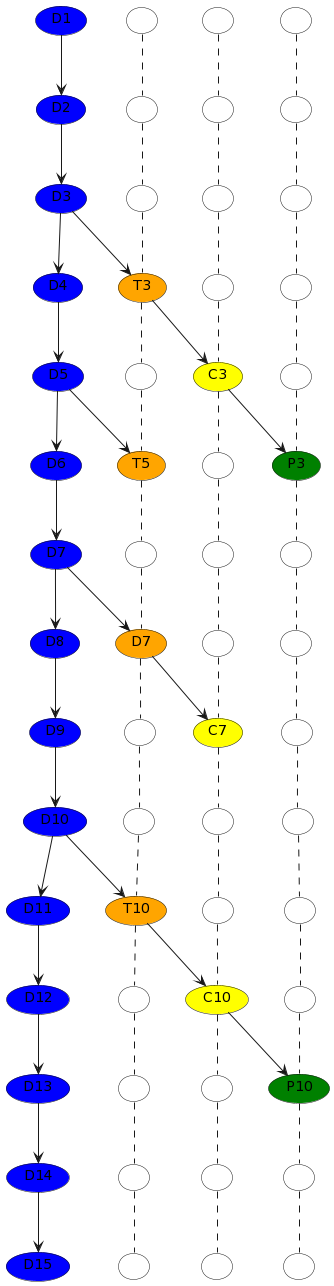

The diagram above was rendered by PlantUML. Its source (embedded in the PNG):
@startuml
(D1) as d1   #Blue      
(D2) as d2   #Blue
(D3) as d3   #Blue
(D4) as d4   #Blue
(D5) as d5   #Blue
(D6) as d6   #Blue
(D7) as d7   #Blue
(D8) as d8   #Blue
(D9) as d9   #Blue
(D10) as d10 #Blue
(D11) as d11 #Blue
(D12) as d12 #Blue
(D13) as d13 #Blue
(D14) as d14 #Blue
(D15) as d15 #Blue


( ) as t1 #White 
( ) as t2 #White 
( ) as t3 #White 
(T3) as t4 #Orange
( ) as t5 #White 
(T5) as t6 #Orange
( ) as t7 #White 
(D7) as t8 #Orange
( ) as t9 #White 
( ) as t10 #White 
(T10) as t11 #Orange
( ) as t12 #White 
( ) as t13 #White
( ) as t14 #White
( ) as t15 #White



( ) as c1 #White 
( ) as c2 #White
( ) as c3 #White
( ) as c4 #White
(C3) as c5 #Yellow
( ) as c6 #White
( ) as c7 #White
( ) as c8 #White
(C7) as c9 #Yellow
( ) as c10 #White
( ) as c11 #White
(C10) as c12 #Yellow
( ) as c13 #White
( ) as c14 #White
( ) as c15 #White


( ) as p1 #White
( ) as p2 #White
( ) as p3 #White
( ) as p4 #White
( ) as p5 #White
(P3) as p6 #Green
( ) as p7 #White
( ) as p8 #White
( ) as p9 #White
( ) as p10 #White
( ) as p11 #White
( ) as p12 #White
(P10) as p13 #Green
( ) as p14 #White
( ) as p15 #White



d1 --> d2
d2 --> d3
d3 --> d4
d4 --> d5
d5 --> d6
d6 --> d7
d7 --> d8
d8 --> d9
d9 --> d10
d10 -->d11
d11 --> d12
d12 --> d13
d13 --> d14
d14 --> d15


t1 ..  t2
t2 ..  t3
t3 ..  t4
t4 ..  t5
t5 ..  t6
t6 ..  t7
t7 ..  t8
t8 ..  t9
t9 ..  t10
t10 .. t11
t11 .. t12
t12 .. t13
t13 .. t14
t14 .. t15


c1 ..  c2
c2 ..  c3
c3 ..  c4
c4 ..  c5
c5 ..  c6
c6 ..  c7
c7 ..  c8
c8 ..  c9
c9 ..  c10
c10 .. c11
c11 .. c12
c12 .. c13
c13 .. c14
c14 .. c15


p1 ..  p2
p2 ..  p3
p3 ..  p4
p4 ..  p5
p5 ..  p6
p6 ..  p7
p7 ..  p8
p8 ..  p9
p9 ..  p10
p10 .. p11
p11 .. p12
p12 .. p13
p13 .. p14
p14 .. p15





d3 --> t4

t4 --> c5

c5 --> p6

d5 --> t6

d7 --> t8

t8 --> c9

d10 --> t11

t11 --> c12

c12 --> p13
@enduml